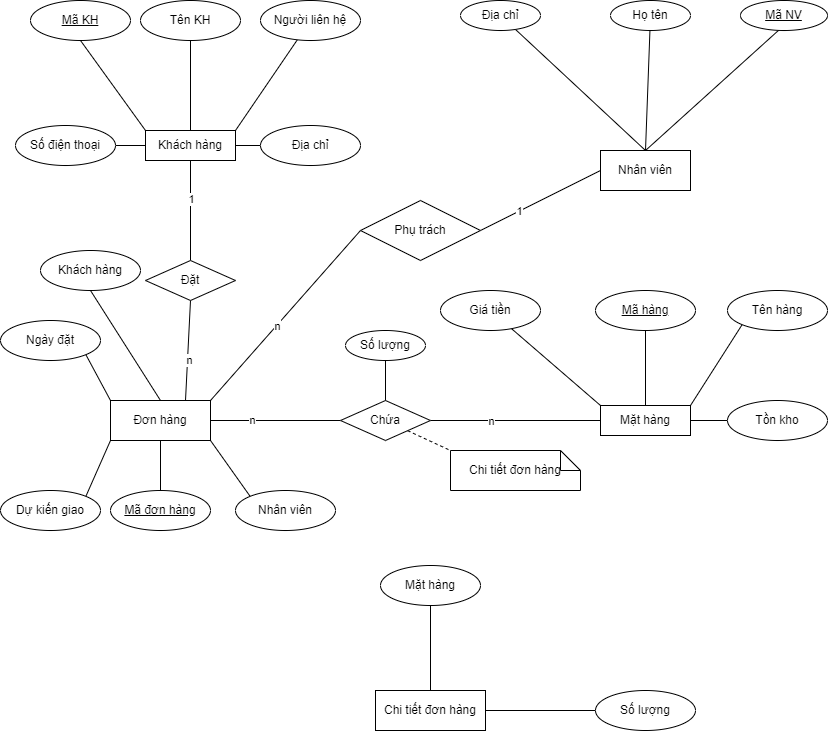

The diagram above was exported from draw.io. Its source (the exported page's mxGraphModel, read from the mxfile embedded in the PNG):
<mxGraphModel dx="1316" dy="828" grid="1" gridSize="10" guides="1" tooltips="1" connect="1" arrows="1" fold="1" page="1" pageScale="1" pageWidth="827" pageHeight="1169" math="0" shadow="0">
  <root>
    <mxCell id="0" />
    <mxCell id="1" parent="0" />
    <mxCell id="JoInydvOGMQoRgvL9HSG-39" style="edgeStyle=none;rounded=0;orthogonalLoop=1;jettySize=auto;html=1;exitX=0.5;exitY=1;exitDx=0;exitDy=0;entryX=0.5;entryY=0;entryDx=0;entryDy=0;endArrow=none;endFill=0;" edge="1" parent="1" source="JoInydvOGMQoRgvL9HSG-44" target="JoInydvOGMQoRgvL9HSG-4">
      <mxGeometry relative="1" as="geometry" />
    </mxCell>
    <mxCell id="JoInydvOGMQoRgvL9HSG-1" value="Mặt hàng" style="rounded=0;whiteSpace=wrap;html=1;" vertex="1" parent="1">
      <mxGeometry x="600" y="425" width="90" height="30" as="geometry" />
    </mxCell>
    <mxCell id="JoInydvOGMQoRgvL9HSG-37" style="edgeStyle=none;rounded=0;orthogonalLoop=1;jettySize=auto;html=1;entryX=1;entryY=1;entryDx=0;entryDy=0;endArrow=none;endFill=0;exitX=0;exitY=0;exitDx=0;exitDy=0;" edge="1" parent="1" source="JoInydvOGMQoRgvL9HSG-42" target="JoInydvOGMQoRgvL9HSG-5">
      <mxGeometry relative="1" as="geometry">
        <mxPoint x="530" y="260" as="sourcePoint" />
      </mxGeometry>
    </mxCell>
    <mxCell id="JoInydvOGMQoRgvL9HSG-2" value="Nhân viên" style="rounded=0;whiteSpace=wrap;html=1;" vertex="1" parent="1">
      <mxGeometry x="600" y="170" width="90" height="40" as="geometry" />
    </mxCell>
    <mxCell id="JoInydvOGMQoRgvL9HSG-36" style="edgeStyle=none;rounded=0;orthogonalLoop=1;jettySize=auto;html=1;exitX=0.5;exitY=1;exitDx=0;exitDy=0;entryX=0.5;entryY=0;entryDx=0;entryDy=0;endArrow=none;endFill=0;" edge="1" parent="1" source="JoInydvOGMQoRgvL9HSG-43" target="JoInydvOGMQoRgvL9HSG-5">
      <mxGeometry relative="1" as="geometry" />
    </mxCell>
    <mxCell id="JoInydvOGMQoRgvL9HSG-57" value="" style="edgeStyle=none;rounded=0;orthogonalLoop=1;jettySize=auto;html=1;endArrow=none;endFill=0;entryX=0.5;entryY=0;entryDx=0;entryDy=0;" edge="1" parent="1" source="JoInydvOGMQoRgvL9HSG-3" target="JoInydvOGMQoRgvL9HSG-56">
      <mxGeometry relative="1" as="geometry" />
    </mxCell>
    <mxCell id="JoInydvOGMQoRgvL9HSG-70" value="1" style="edgeLabel;html=1;align=center;verticalAlign=middle;resizable=0;points=[];" vertex="1" connectable="0" parent="JoInydvOGMQoRgvL9HSG-57">
      <mxGeometry x="-0.24" relative="1" as="geometry">
        <mxPoint as="offset" />
      </mxGeometry>
    </mxCell>
    <mxCell id="JoInydvOGMQoRgvL9HSG-3" value="Khách hàng" style="rounded=0;whiteSpace=wrap;html=1;" vertex="1" parent="1">
      <mxGeometry x="145" y="150" width="90" height="30" as="geometry" />
    </mxCell>
    <mxCell id="JoInydvOGMQoRgvL9HSG-41" style="edgeStyle=none;rounded=0;orthogonalLoop=1;jettySize=auto;html=1;exitX=1;exitY=0.5;exitDx=0;exitDy=0;entryX=0;entryY=0.5;entryDx=0;entryDy=0;endArrow=none;endFill=0;" edge="1" parent="1" source="JoInydvOGMQoRgvL9HSG-4" target="JoInydvOGMQoRgvL9HSG-40">
      <mxGeometry relative="1" as="geometry" />
    </mxCell>
    <mxCell id="JoInydvOGMQoRgvL9HSG-4" value="Chi tiết đơn hàng" style="rounded=0;whiteSpace=wrap;html=1;" vertex="1" parent="1">
      <mxGeometry x="375" y="710" width="110" height="40" as="geometry" />
    </mxCell>
    <mxCell id="JoInydvOGMQoRgvL9HSG-50" style="edgeStyle=none;rounded=0;orthogonalLoop=1;jettySize=auto;html=1;entryX=0.5;entryY=0;entryDx=0;entryDy=0;endArrow=none;endFill=0;" edge="1" parent="1" source="JoInydvOGMQoRgvL9HSG-5" target="JoInydvOGMQoRgvL9HSG-49">
      <mxGeometry relative="1" as="geometry" />
    </mxCell>
    <mxCell id="JoInydvOGMQoRgvL9HSG-53" style="edgeStyle=none;rounded=0;orthogonalLoop=1;jettySize=auto;html=1;exitX=1;exitY=0;exitDx=0;exitDy=0;entryX=0;entryY=0.5;entryDx=0;entryDy=0;endArrow=none;endFill=0;" edge="1" parent="1" source="JoInydvOGMQoRgvL9HSG-5" target="JoInydvOGMQoRgvL9HSG-52">
      <mxGeometry relative="1" as="geometry">
        <Array as="points" />
      </mxGeometry>
    </mxCell>
    <mxCell id="JoInydvOGMQoRgvL9HSG-68" value="n" style="edgeLabel;html=1;align=center;verticalAlign=middle;resizable=0;points=[];" vertex="1" connectable="0" parent="JoInydvOGMQoRgvL9HSG-53">
      <mxGeometry x="-0.1195" y="-1" relative="1" as="geometry">
        <mxPoint as="offset" />
      </mxGeometry>
    </mxCell>
    <mxCell id="JoInydvOGMQoRgvL9HSG-60" style="edgeStyle=none;rounded=0;orthogonalLoop=1;jettySize=auto;html=1;entryX=0;entryY=0.5;entryDx=0;entryDy=0;endArrow=none;endFill=0;" edge="1" parent="1" source="JoInydvOGMQoRgvL9HSG-5" target="JoInydvOGMQoRgvL9HSG-59">
      <mxGeometry relative="1" as="geometry" />
    </mxCell>
    <mxCell id="JoInydvOGMQoRgvL9HSG-72" value="n" style="edgeLabel;html=1;align=center;verticalAlign=middle;resizable=0;points=[];" vertex="1" connectable="0" parent="JoInydvOGMQoRgvL9HSG-60">
      <mxGeometry x="-0.3692" y="1" relative="1" as="geometry">
        <mxPoint as="offset" />
      </mxGeometry>
    </mxCell>
    <mxCell id="JoInydvOGMQoRgvL9HSG-5" value="Đơn hàng" style="rounded=0;whiteSpace=wrap;html=1;" vertex="1" parent="1">
      <mxGeometry x="110" y="420" width="100" height="40" as="geometry" />
    </mxCell>
    <mxCell id="JoInydvOGMQoRgvL9HSG-12" style="rounded=0;orthogonalLoop=1;jettySize=auto;html=1;entryX=0.5;entryY=0;entryDx=0;entryDy=0;endArrow=none;endFill=0;" edge="1" parent="1" target="JoInydvOGMQoRgvL9HSG-2">
      <mxGeometry relative="1" as="geometry">
        <mxPoint x="778.393870053389" y="49.55103238891479" as="sourcePoint" />
      </mxGeometry>
    </mxCell>
    <mxCell id="JoInydvOGMQoRgvL9HSG-11" style="rounded=0;orthogonalLoop=1;jettySize=auto;html=1;endArrow=none;endFill=0;entryX=0.5;entryY=0;entryDx=0;entryDy=0;" edge="1" parent="1" source="JoInydvOGMQoRgvL9HSG-8" target="JoInydvOGMQoRgvL9HSG-2">
      <mxGeometry relative="1" as="geometry">
        <mxPoint x="645" y="170" as="targetPoint" />
      </mxGeometry>
    </mxCell>
    <mxCell id="JoInydvOGMQoRgvL9HSG-8" value="Họ tên" style="ellipse;whiteSpace=wrap;html=1;align=center;" vertex="1" parent="1">
      <mxGeometry x="610" y="20" width="80" height="30" as="geometry" />
    </mxCell>
    <mxCell id="JoInydvOGMQoRgvL9HSG-10" style="rounded=0;orthogonalLoop=1;jettySize=auto;html=1;entryX=0.5;entryY=0;entryDx=0;entryDy=0;endArrow=none;endFill=0;" edge="1" parent="1" source="JoInydvOGMQoRgvL9HSG-9" target="JoInydvOGMQoRgvL9HSG-2">
      <mxGeometry relative="1" as="geometry" />
    </mxCell>
    <mxCell id="JoInydvOGMQoRgvL9HSG-9" value="Địa chỉ" style="ellipse;whiteSpace=wrap;html=1;align=center;" vertex="1" parent="1">
      <mxGeometry x="460" y="20" width="80" height="30" as="geometry" />
    </mxCell>
    <mxCell id="JoInydvOGMQoRgvL9HSG-20" style="edgeStyle=none;rounded=0;orthogonalLoop=1;jettySize=auto;html=1;entryX=0;entryY=0;entryDx=0;entryDy=0;endArrow=none;endFill=0;exitX=0.5;exitY=1;exitDx=0;exitDy=0;" edge="1" parent="1" source="JoInydvOGMQoRgvL9HSG-48" target="JoInydvOGMQoRgvL9HSG-3">
      <mxGeometry relative="1" as="geometry">
        <mxPoint x="79.0620121293532" y="59.335266677860545" as="sourcePoint" />
      </mxGeometry>
    </mxCell>
    <mxCell id="JoInydvOGMQoRgvL9HSG-19" style="edgeStyle=none;rounded=0;orthogonalLoop=1;jettySize=auto;html=1;entryX=0.5;entryY=0;entryDx=0;entryDy=0;endArrow=none;endFill=0;" edge="1" parent="1" source="JoInydvOGMQoRgvL9HSG-15" target="JoInydvOGMQoRgvL9HSG-3">
      <mxGeometry relative="1" as="geometry" />
    </mxCell>
    <mxCell id="JoInydvOGMQoRgvL9HSG-15" value="Tên KH" style="ellipse;whiteSpace=wrap;html=1;align=center;" vertex="1" parent="1">
      <mxGeometry x="140" y="20" width="100" height="40" as="geometry" />
    </mxCell>
    <mxCell id="JoInydvOGMQoRgvL9HSG-23" style="edgeStyle=none;rounded=0;orthogonalLoop=1;jettySize=auto;html=1;endArrow=none;endFill=0;entryX=1;entryY=0;entryDx=0;entryDy=0;" edge="1" parent="1" source="JoInydvOGMQoRgvL9HSG-16" target="JoInydvOGMQoRgvL9HSG-3">
      <mxGeometry relative="1" as="geometry">
        <mxPoint x="240" y="150" as="targetPoint" />
      </mxGeometry>
    </mxCell>
    <mxCell id="JoInydvOGMQoRgvL9HSG-16" value="Người liên hệ" style="ellipse;whiteSpace=wrap;html=1;align=center;" vertex="1" parent="1">
      <mxGeometry x="260" y="20" width="100" height="40" as="geometry" />
    </mxCell>
    <mxCell id="JoInydvOGMQoRgvL9HSG-22" style="edgeStyle=none;rounded=0;orthogonalLoop=1;jettySize=auto;html=1;entryX=1;entryY=0.5;entryDx=0;entryDy=0;endArrow=none;endFill=0;" edge="1" parent="1" source="JoInydvOGMQoRgvL9HSG-17" target="JoInydvOGMQoRgvL9HSG-3">
      <mxGeometry relative="1" as="geometry" />
    </mxCell>
    <mxCell id="JoInydvOGMQoRgvL9HSG-17" value="Địa chỉ" style="ellipse;whiteSpace=wrap;html=1;align=center;" vertex="1" parent="1">
      <mxGeometry x="260" y="145" width="100" height="40" as="geometry" />
    </mxCell>
    <mxCell id="JoInydvOGMQoRgvL9HSG-21" style="edgeStyle=none;rounded=0;orthogonalLoop=1;jettySize=auto;html=1;entryX=0;entryY=0.5;entryDx=0;entryDy=0;endArrow=none;endFill=0;" edge="1" parent="1" source="JoInydvOGMQoRgvL9HSG-18" target="JoInydvOGMQoRgvL9HSG-3">
      <mxGeometry relative="1" as="geometry" />
    </mxCell>
    <mxCell id="JoInydvOGMQoRgvL9HSG-18" value="Số điện thoại" style="ellipse;whiteSpace=wrap;html=1;align=center;" vertex="1" parent="1">
      <mxGeometry x="15" y="145" width="100" height="40" as="geometry" />
    </mxCell>
    <mxCell id="JoInydvOGMQoRgvL9HSG-29" style="edgeStyle=none;rounded=0;orthogonalLoop=1;jettySize=auto;html=1;exitX=0;exitY=0.5;exitDx=0;exitDy=0;endArrow=none;endFill=0;entryX=1;entryY=0.5;entryDx=0;entryDy=0;" edge="1" parent="1" source="JoInydvOGMQoRgvL9HSG-24" target="JoInydvOGMQoRgvL9HSG-1">
      <mxGeometry relative="1" as="geometry">
        <mxPoint x="690" y="440" as="targetPoint" />
      </mxGeometry>
    </mxCell>
    <mxCell id="JoInydvOGMQoRgvL9HSG-24" value="Tồn kho" style="ellipse;whiteSpace=wrap;html=1;align=center;" vertex="1" parent="1">
      <mxGeometry x="727" y="420" width="100" height="40" as="geometry" />
    </mxCell>
    <mxCell id="JoInydvOGMQoRgvL9HSG-28" style="edgeStyle=none;rounded=0;orthogonalLoop=1;jettySize=auto;html=1;entryX=0;entryY=0;entryDx=0;entryDy=0;endArrow=none;endFill=0;" edge="1" parent="1" source="JoInydvOGMQoRgvL9HSG-25" target="JoInydvOGMQoRgvL9HSG-1">
      <mxGeometry relative="1" as="geometry" />
    </mxCell>
    <mxCell id="JoInydvOGMQoRgvL9HSG-25" value="Giá tiền" style="ellipse;whiteSpace=wrap;html=1;align=center;" vertex="1" parent="1">
      <mxGeometry x="440" y="310" width="100" height="40" as="geometry" />
    </mxCell>
    <mxCell id="JoInydvOGMQoRgvL9HSG-31" style="edgeStyle=none;rounded=0;orthogonalLoop=1;jettySize=auto;html=1;exitX=0;exitY=1;exitDx=0;exitDy=0;entryX=1;entryY=0;entryDx=0;entryDy=0;endArrow=none;endFill=0;" edge="1" parent="1" source="JoInydvOGMQoRgvL9HSG-26" target="JoInydvOGMQoRgvL9HSG-1">
      <mxGeometry relative="1" as="geometry" />
    </mxCell>
    <mxCell id="JoInydvOGMQoRgvL9HSG-26" value="Tên hàng" style="ellipse;whiteSpace=wrap;html=1;align=center;" vertex="1" parent="1">
      <mxGeometry x="727" y="310" width="100" height="40" as="geometry" />
    </mxCell>
    <mxCell id="JoInydvOGMQoRgvL9HSG-30" style="edgeStyle=none;rounded=0;orthogonalLoop=1;jettySize=auto;html=1;exitX=0.5;exitY=1;exitDx=0;exitDy=0;entryX=0.5;entryY=0;entryDx=0;entryDy=0;endArrow=none;endFill=0;" edge="1" parent="1" source="JoInydvOGMQoRgvL9HSG-51" target="JoInydvOGMQoRgvL9HSG-1">
      <mxGeometry relative="1" as="geometry">
        <mxPoint x="645" y="350" as="sourcePoint" />
      </mxGeometry>
    </mxCell>
    <mxCell id="JoInydvOGMQoRgvL9HSG-35" style="edgeStyle=none;rounded=0;orthogonalLoop=1;jettySize=auto;html=1;exitX=1;exitY=0;exitDx=0;exitDy=0;entryX=0;entryY=1;entryDx=0;entryDy=0;endArrow=none;endFill=0;" edge="1" parent="1" source="JoInydvOGMQoRgvL9HSG-32" target="JoInydvOGMQoRgvL9HSG-5">
      <mxGeometry relative="1" as="geometry" />
    </mxCell>
    <mxCell id="JoInydvOGMQoRgvL9HSG-32" value="Dự kiến giao" style="ellipse;whiteSpace=wrap;html=1;align=center;" vertex="1" parent="1">
      <mxGeometry y="510" width="100" height="40" as="geometry" />
    </mxCell>
    <mxCell id="JoInydvOGMQoRgvL9HSG-34" style="edgeStyle=none;rounded=0;orthogonalLoop=1;jettySize=auto;html=1;exitX=1;exitY=1;exitDx=0;exitDy=0;entryX=0;entryY=0;entryDx=0;entryDy=0;endArrow=none;endFill=0;" edge="1" parent="1" source="JoInydvOGMQoRgvL9HSG-33" target="JoInydvOGMQoRgvL9HSG-5">
      <mxGeometry relative="1" as="geometry" />
    </mxCell>
    <mxCell id="JoInydvOGMQoRgvL9HSG-33" value="Ngày đặt" style="ellipse;whiteSpace=wrap;html=1;align=center;" vertex="1" parent="1">
      <mxGeometry y="340" width="100" height="40" as="geometry" />
    </mxCell>
    <mxCell id="JoInydvOGMQoRgvL9HSG-40" value="Số lượng" style="ellipse;whiteSpace=wrap;html=1;align=center;" vertex="1" parent="1">
      <mxGeometry x="595" y="710" width="100" height="40" as="geometry" />
    </mxCell>
    <mxCell id="JoInydvOGMQoRgvL9HSG-42" value="Nhân viên" style="ellipse;whiteSpace=wrap;html=1;align=center;" vertex="1" parent="1">
      <mxGeometry x="235" y="510" width="100" height="40" as="geometry" />
    </mxCell>
    <mxCell id="JoInydvOGMQoRgvL9HSG-43" value="Khách hàng" style="ellipse;whiteSpace=wrap;html=1;align=center;" vertex="1" parent="1">
      <mxGeometry x="40" y="270" width="100" height="40" as="geometry" />
    </mxCell>
    <mxCell id="JoInydvOGMQoRgvL9HSG-44" value="Mặt hàng" style="ellipse;whiteSpace=wrap;html=1;align=center;" vertex="1" parent="1">
      <mxGeometry x="380" y="585" width="100" height="40" as="geometry" />
    </mxCell>
    <mxCell id="JoInydvOGMQoRgvL9HSG-47" value="Mã NV" style="ellipse;whiteSpace=wrap;html=1;align=center;fontStyle=4;" vertex="1" parent="1">
      <mxGeometry x="740" y="20" width="87" height="30" as="geometry" />
    </mxCell>
    <mxCell id="JoInydvOGMQoRgvL9HSG-48" value="Mã KH" style="ellipse;whiteSpace=wrap;html=1;align=center;fontStyle=4;" vertex="1" parent="1">
      <mxGeometry x="30" y="20" width="100" height="40" as="geometry" />
    </mxCell>
    <mxCell id="JoInydvOGMQoRgvL9HSG-49" value="Mã đơn hàng" style="ellipse;whiteSpace=wrap;html=1;align=center;fontStyle=4;" vertex="1" parent="1">
      <mxGeometry x="110" y="510" width="100" height="40" as="geometry" />
    </mxCell>
    <mxCell id="JoInydvOGMQoRgvL9HSG-51" value="Mã hàng" style="ellipse;whiteSpace=wrap;html=1;align=center;fontStyle=4;" vertex="1" parent="1">
      <mxGeometry x="595" y="310" width="100" height="40" as="geometry" />
    </mxCell>
    <mxCell id="JoInydvOGMQoRgvL9HSG-54" style="edgeStyle=none;rounded=0;orthogonalLoop=1;jettySize=auto;html=1;exitX=1;exitY=0.5;exitDx=0;exitDy=0;entryX=0;entryY=0.5;entryDx=0;entryDy=0;endArrow=none;endFill=0;" edge="1" parent="1" source="JoInydvOGMQoRgvL9HSG-52" target="JoInydvOGMQoRgvL9HSG-2">
      <mxGeometry relative="1" as="geometry" />
    </mxCell>
    <mxCell id="JoInydvOGMQoRgvL9HSG-69" value="1" style="edgeLabel;html=1;align=center;verticalAlign=middle;resizable=0;points=[];" vertex="1" connectable="0" parent="JoInydvOGMQoRgvL9HSG-54">
      <mxGeometry x="-0.3867" y="-3" relative="1" as="geometry">
        <mxPoint y="-4" as="offset" />
      </mxGeometry>
    </mxCell>
    <mxCell id="JoInydvOGMQoRgvL9HSG-52" value="Phụ trách" style="shape=rhombus;perimeter=rhombusPerimeter;whiteSpace=wrap;html=1;align=center;" vertex="1" parent="1">
      <mxGeometry x="360" y="220" width="120" height="60" as="geometry" />
    </mxCell>
    <mxCell id="JoInydvOGMQoRgvL9HSG-58" style="edgeStyle=none;rounded=0;orthogonalLoop=1;jettySize=auto;html=1;exitX=0.5;exitY=1;exitDx=0;exitDy=0;entryX=0.75;entryY=0;entryDx=0;entryDy=0;endArrow=none;endFill=0;" edge="1" parent="1" source="JoInydvOGMQoRgvL9HSG-56" target="JoInydvOGMQoRgvL9HSG-5">
      <mxGeometry relative="1" as="geometry" />
    </mxCell>
    <mxCell id="JoInydvOGMQoRgvL9HSG-71" value="n" style="edgeLabel;html=1;align=center;verticalAlign=middle;resizable=0;points=[];" vertex="1" connectable="0" parent="JoInydvOGMQoRgvL9HSG-58">
      <mxGeometry x="0.199" y="1" relative="1" as="geometry">
        <mxPoint as="offset" />
      </mxGeometry>
    </mxCell>
    <mxCell id="JoInydvOGMQoRgvL9HSG-56" value="Đặt" style="shape=rhombus;perimeter=rhombusPerimeter;whiteSpace=wrap;html=1;align=center;" vertex="1" parent="1">
      <mxGeometry x="145" y="280" width="90" height="40" as="geometry" />
    </mxCell>
    <mxCell id="JoInydvOGMQoRgvL9HSG-61" style="edgeStyle=none;rounded=0;orthogonalLoop=1;jettySize=auto;html=1;entryX=0;entryY=0.5;entryDx=0;entryDy=0;endArrow=none;endFill=0;" edge="1" parent="1" source="JoInydvOGMQoRgvL9HSG-59" target="JoInydvOGMQoRgvL9HSG-1">
      <mxGeometry relative="1" as="geometry" />
    </mxCell>
    <mxCell id="JoInydvOGMQoRgvL9HSG-73" value="n" style="edgeLabel;html=1;align=center;verticalAlign=middle;resizable=0;points=[];" vertex="1" connectable="0" parent="JoInydvOGMQoRgvL9HSG-61">
      <mxGeometry x="-0.3059" y="-2" relative="1" as="geometry">
        <mxPoint x="1" y="-2" as="offset" />
      </mxGeometry>
    </mxCell>
    <mxCell id="JoInydvOGMQoRgvL9HSG-75" style="edgeStyle=none;rounded=0;orthogonalLoop=1;jettySize=auto;html=1;entryX=0;entryY=0;entryDx=0;entryDy=0;entryPerimeter=0;endArrow=none;endFill=0;dashed=1;" edge="1" parent="1" source="JoInydvOGMQoRgvL9HSG-59" target="JoInydvOGMQoRgvL9HSG-74">
      <mxGeometry relative="1" as="geometry" />
    </mxCell>
    <mxCell id="JoInydvOGMQoRgvL9HSG-59" value="Chứa" style="shape=rhombus;perimeter=rhombusPerimeter;whiteSpace=wrap;html=1;align=center;" vertex="1" parent="1">
      <mxGeometry x="340" y="420" width="90" height="40" as="geometry" />
    </mxCell>
    <mxCell id="JoInydvOGMQoRgvL9HSG-65" style="edgeStyle=none;rounded=0;orthogonalLoop=1;jettySize=auto;html=1;entryX=0.5;entryY=0;entryDx=0;entryDy=0;endArrow=none;endFill=0;" edge="1" parent="1" source="JoInydvOGMQoRgvL9HSG-64" target="JoInydvOGMQoRgvL9HSG-59">
      <mxGeometry relative="1" as="geometry" />
    </mxCell>
    <mxCell id="JoInydvOGMQoRgvL9HSG-64" value="Số lượng" style="ellipse;whiteSpace=wrap;html=1;align=center;" vertex="1" parent="1">
      <mxGeometry x="345" y="350" width="80" height="30" as="geometry" />
    </mxCell>
    <mxCell id="JoInydvOGMQoRgvL9HSG-74" value="Chi tiết đơn hàng" style="shape=note;size=20;whiteSpace=wrap;html=1;" vertex="1" parent="1">
      <mxGeometry x="450" y="470" width="130" height="40" as="geometry" />
    </mxCell>
  </root>
</mxGraphModel>